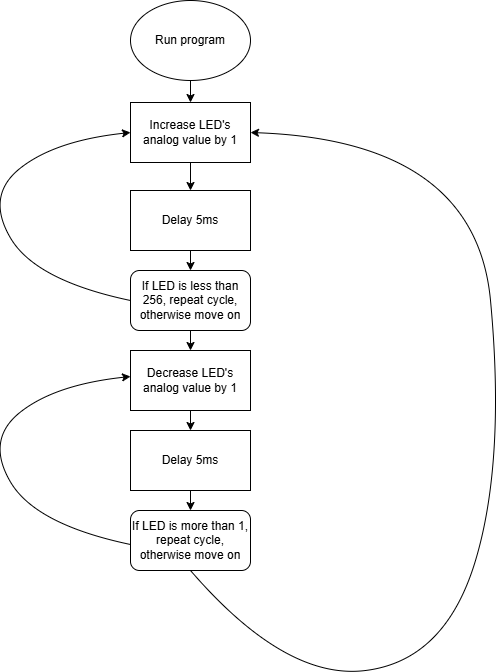

The diagram above was exported from draw.io. Its source (the exported page's mxGraphModel, read from the mxfile embedded in the PNG):
<mxGraphModel dx="1418" dy="794" grid="1" gridSize="10" guides="1" tooltips="1" connect="1" arrows="1" fold="1" page="1" pageScale="1" pageWidth="850" pageHeight="1100" math="0" shadow="0">
  <root>
    <mxCell id="0" />
    <mxCell id="1" parent="0" />
    <mxCell id="Sk8SieR3xitIi3RT7n_E-1" parent="1" style="ellipse;whiteSpace=wrap;html=1;" value="Run program" vertex="1">
      <mxGeometry height="80" width="120" x="365" y="20" as="geometry" />
    </mxCell>
    <mxCell id="Sk8SieR3xitIi3RT7n_E-2" parent="1" style="rounded=0;whiteSpace=wrap;html=1;" value="Increase LED's analog value by 1" vertex="1">
      <mxGeometry height="60" width="120" x="365" y="122" as="geometry" />
    </mxCell>
    <mxCell id="Sk8SieR3xitIi3RT7n_E-4" parent="1" style="rounded=0;whiteSpace=wrap;html=1;" value="Delay 5ms" vertex="1">
      <mxGeometry height="60" width="120" x="365" y="210" as="geometry" />
    </mxCell>
    <mxCell id="Sk8SieR3xitIi3RT7n_E-6" parent="1" style="rounded=1;whiteSpace=wrap;html=1;" value="If LED is less than 256, repeat cycle, otherwise move on" vertex="1">
      <mxGeometry height="60" width="120" x="365" y="290" as="geometry" />
    </mxCell>
    <mxCell id="Sk8SieR3xitIi3RT7n_E-8" edge="1" parent="1" source="Sk8SieR3xitIi3RT7n_E-6" style="curved=1;endArrow=classic;html=1;rounded=0;exitX=0;exitY=0.5;exitDx=0;exitDy=0;entryX=0;entryY=0.5;entryDx=0;entryDy=0;" target="Sk8SieR3xitIi3RT7n_E-2" value="">
      <mxGeometry height="50" relative="1" width="50" as="geometry">
        <Array as="points">
          <mxPoint x="270" y="300" />
          <mxPoint x="220" y="215" />
          <mxPoint x="290" y="160" />
        </Array>
        <mxPoint x="220" y="265" as="sourcePoint" />
        <mxPoint x="270" y="215" as="targetPoint" />
      </mxGeometry>
    </mxCell>
    <mxCell id="Sk8SieR3xitIi3RT7n_E-10" parent="1" style="rounded=0;whiteSpace=wrap;html=1;" value="Decrease LED's analog value by 1" vertex="1">
      <mxGeometry height="60" width="120" x="365" y="370" as="geometry" />
    </mxCell>
    <mxCell id="Sk8SieR3xitIi3RT7n_E-11" parent="1" style="rounded=0;whiteSpace=wrap;html=1;" value="Delay 5ms" vertex="1">
      <mxGeometry height="60" width="120" x="365" y="450" as="geometry" />
    </mxCell>
    <mxCell id="Sk8SieR3xitIi3RT7n_E-12" edge="1" parent="1" source="Sk8SieR3xitIi3RT7n_E-1" style="endArrow=classic;html=1;rounded=0;exitX=0.5;exitY=1;exitDx=0;exitDy=0;entryX=0.5;entryY=0;entryDx=0;entryDy=0;" target="Sk8SieR3xitIi3RT7n_E-2" value="">
      <mxGeometry height="50" relative="1" width="50" as="geometry">
        <mxPoint x="400" y="450" as="sourcePoint" />
        <mxPoint x="450" y="400" as="targetPoint" />
      </mxGeometry>
    </mxCell>
    <mxCell id="Sk8SieR3xitIi3RT7n_E-13" edge="1" parent="1" source="Sk8SieR3xitIi3RT7n_E-2" style="endArrow=classic;html=1;rounded=0;exitX=0.5;exitY=1;exitDx=0;exitDy=0;entryX=0.5;entryY=0;entryDx=0;entryDy=0;" target="Sk8SieR3xitIi3RT7n_E-4" value="">
      <mxGeometry height="50" relative="1" width="50" as="geometry">
        <mxPoint x="400" y="450" as="sourcePoint" />
        <mxPoint x="450" y="400" as="targetPoint" />
      </mxGeometry>
    </mxCell>
    <mxCell id="Sk8SieR3xitIi3RT7n_E-14" edge="1" parent="1" source="Sk8SieR3xitIi3RT7n_E-4" style="endArrow=classic;html=1;rounded=0;exitX=0.5;exitY=1;exitDx=0;exitDy=0;" target="Sk8SieR3xitIi3RT7n_E-6" value="">
      <mxGeometry height="50" relative="1" width="50" as="geometry">
        <mxPoint x="400" y="450" as="sourcePoint" />
        <mxPoint x="450" y="400" as="targetPoint" />
      </mxGeometry>
    </mxCell>
    <mxCell id="Sk8SieR3xitIi3RT7n_E-15" edge="1" parent="1" source="Sk8SieR3xitIi3RT7n_E-6" style="endArrow=classic;html=1;rounded=0;exitX=0.5;exitY=1;exitDx=0;exitDy=0;entryX=0.5;entryY=0;entryDx=0;entryDy=0;" target="Sk8SieR3xitIi3RT7n_E-10" value="">
      <mxGeometry height="50" relative="1" width="50" as="geometry">
        <mxPoint x="400" y="450" as="sourcePoint" />
        <mxPoint x="450" y="400" as="targetPoint" />
      </mxGeometry>
    </mxCell>
    <mxCell id="Sk8SieR3xitIi3RT7n_E-16" edge="1" parent="1" source="Sk8SieR3xitIi3RT7n_E-10" style="endArrow=classic;html=1;rounded=0;exitX=0.5;exitY=1;exitDx=0;exitDy=0;entryX=0.5;entryY=0;entryDx=0;entryDy=0;" target="Sk8SieR3xitIi3RT7n_E-11" value="">
      <mxGeometry height="50" relative="1" width="50" as="geometry">
        <mxPoint x="400" y="450" as="sourcePoint" />
        <mxPoint x="450" y="400" as="targetPoint" />
      </mxGeometry>
    </mxCell>
    <mxCell id="Sk8SieR3xitIi3RT7n_E-17" parent="1" style="rounded=1;whiteSpace=wrap;html=1;" value="If LED is more than 1, repeat cycle, otherwise move on" vertex="1">
      <mxGeometry height="60" width="120" x="365" y="530" as="geometry" />
    </mxCell>
    <mxCell id="Sk8SieR3xitIi3RT7n_E-18" edge="1" parent="1" source="Sk8SieR3xitIi3RT7n_E-11" style="endArrow=classic;html=1;rounded=0;exitX=0.5;exitY=1;exitDx=0;exitDy=0;entryX=0.5;entryY=0;entryDx=0;entryDy=0;" target="Sk8SieR3xitIi3RT7n_E-17" value="">
      <mxGeometry height="50" relative="1" width="50" as="geometry">
        <mxPoint x="400" y="450" as="sourcePoint" />
        <mxPoint x="450" y="400" as="targetPoint" />
      </mxGeometry>
    </mxCell>
    <mxCell id="Sk8SieR3xitIi3RT7n_E-21" edge="1" parent="1" style="curved=1;endArrow=classic;html=1;rounded=0;exitX=0;exitY=0.5;exitDx=0;exitDy=0;entryX=0;entryY=0.5;entryDx=0;entryDy=0;" value="">
      <mxGeometry height="50" relative="1" width="50" as="geometry">
        <Array as="points">
          <mxPoint x="270" y="544" />
          <mxPoint x="220" y="459" />
          <mxPoint x="290" y="404" />
        </Array>
        <mxPoint x="365" y="564" as="sourcePoint" />
        <mxPoint x="365" y="396" as="targetPoint" />
      </mxGeometry>
    </mxCell>
    <mxCell id="Sk8SieR3xitIi3RT7n_E-22" edge="1" parent="1" source="Sk8SieR3xitIi3RT7n_E-17" style="curved=1;endArrow=classic;html=1;rounded=0;exitX=0.5;exitY=1;exitDx=0;exitDy=0;entryX=1;entryY=0.5;entryDx=0;entryDy=0;" target="Sk8SieR3xitIi3RT7n_E-2" value="">
      <mxGeometry height="50" relative="1" width="50" as="geometry">
        <Array as="points">
          <mxPoint x="520" y="700" />
          <mxPoint x="680" y="680" />
          <mxPoint x="740" y="480" />
          <mxPoint x="710" y="160" />
        </Array>
        <mxPoint x="570" y="670" as="sourcePoint" />
        <mxPoint x="740" y="430" as="targetPoint" />
      </mxGeometry>
    </mxCell>
  </root>
</mxGraphModel>